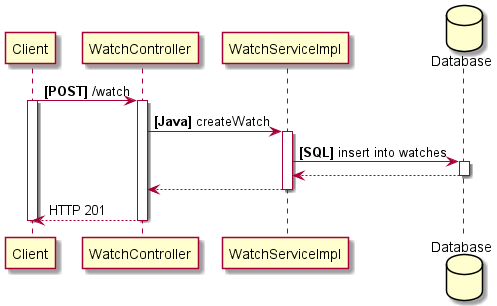

The diagram above was rendered by PlantUML. Its source (embedded in the PNG):
@startuml

participant client as "Client"
participant controller as "WatchController"
participant service as "WatchServiceImpl"
database database as "Database"

client -> controller: **[POST]** /watch
activate client
activate controller
controller -> service: **[Java]** createWatch
activate service
service -> database: **[SQL]** insert into watches
activate database
database --> service
deactivate database
service --> controller
deactivate service
controller --> client: HTTP 201
deactivate controller
deactivate client

@enduml